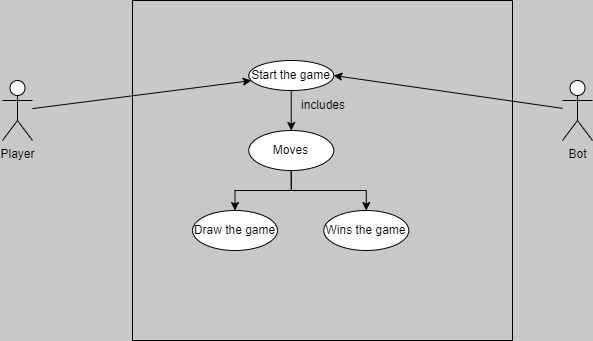

The diagram above was exported from draw.io. Its source (the exported page's mxGraphModel, read from the mxfile embedded in the PNG):
<mxGraphModel dx="794" dy="493" grid="1" gridSize="10" guides="1" tooltips="1" connect="1" arrows="1" fold="1" page="1" pageScale="1" pageWidth="850" pageHeight="1100" background="#c8c8cb" math="0" shadow="0">
  <root>
    <mxCell id="0" />
    <mxCell id="1" parent="0" />
    <mxCell id="ZS3aczI-eqWD4eQRd8eH-1" value="" style="swimlane;startSize=0;" vertex="1" parent="1">
      <mxGeometry x="220" y="50" width="380" height="340" as="geometry">
        <mxRectangle x="310" y="160" width="50" height="40" as="alternateBounds" />
      </mxGeometry>
    </mxCell>
    <mxCell id="ZS3aczI-eqWD4eQRd8eH-8" value="" style="edgeStyle=orthogonalEdgeStyle;rounded=0;orthogonalLoop=1;jettySize=auto;html=1;" edge="1" parent="ZS3aczI-eqWD4eQRd8eH-1" source="ZS3aczI-eqWD4eQRd8eH-6" target="ZS3aczI-eqWD4eQRd8eH-7">
      <mxGeometry relative="1" as="geometry" />
    </mxCell>
    <mxCell id="ZS3aczI-eqWD4eQRd8eH-6" value="Start the game" style="ellipse;whiteSpace=wrap;html=1;" vertex="1" parent="ZS3aczI-eqWD4eQRd8eH-1">
      <mxGeometry x="116.25" y="60" width="85" height="30" as="geometry" />
    </mxCell>
    <mxCell id="ZS3aczI-eqWD4eQRd8eH-10" value="" style="edgeStyle=orthogonalEdgeStyle;rounded=0;orthogonalLoop=1;jettySize=auto;html=1;" edge="1" parent="ZS3aczI-eqWD4eQRd8eH-1" source="ZS3aczI-eqWD4eQRd8eH-7" target="ZS3aczI-eqWD4eQRd8eH-9">
      <mxGeometry relative="1" as="geometry" />
    </mxCell>
    <mxCell id="ZS3aczI-eqWD4eQRd8eH-12" value="" style="edgeStyle=orthogonalEdgeStyle;rounded=0;orthogonalLoop=1;jettySize=auto;html=1;" edge="1" parent="ZS3aczI-eqWD4eQRd8eH-1" source="ZS3aczI-eqWD4eQRd8eH-7" target="ZS3aczI-eqWD4eQRd8eH-11">
      <mxGeometry relative="1" as="geometry">
        <mxPoint x="103.75" y="210" as="targetPoint" />
      </mxGeometry>
    </mxCell>
    <mxCell id="ZS3aczI-eqWD4eQRd8eH-7" value="Moves" style="ellipse;whiteSpace=wrap;html=1;" vertex="1" parent="ZS3aczI-eqWD4eQRd8eH-1">
      <mxGeometry x="116.25" y="130" width="85" height="40" as="geometry" />
    </mxCell>
    <mxCell id="ZS3aczI-eqWD4eQRd8eH-9" value="Wins the game" style="ellipse;whiteSpace=wrap;html=1;" vertex="1" parent="ZS3aczI-eqWD4eQRd8eH-1">
      <mxGeometry x="191.25" y="210" width="85" height="40" as="geometry" />
    </mxCell>
    <mxCell id="ZS3aczI-eqWD4eQRd8eH-11" value="Draw the game" style="ellipse;whiteSpace=wrap;html=1;" vertex="1" parent="ZS3aczI-eqWD4eQRd8eH-1">
      <mxGeometry x="60" y="210" width="85" height="40" as="geometry" />
    </mxCell>
    <mxCell id="ZS3aczI-eqWD4eQRd8eH-13" value="includes" style="text;html=1;align=center;verticalAlign=middle;whiteSpace=wrap;rounded=0;" vertex="1" parent="ZS3aczI-eqWD4eQRd8eH-1">
      <mxGeometry x="161.25" y="100" width="60" height="10" as="geometry" />
    </mxCell>
    <mxCell id="ZS3aczI-eqWD4eQRd8eH-2" value="Player" style="shape=umlActor;verticalLabelPosition=bottom;verticalAlign=top;html=1;outlineConnect=0;" vertex="1" parent="1">
      <mxGeometry x="90" y="130" width="30" height="60" as="geometry" />
    </mxCell>
    <mxCell id="ZS3aczI-eqWD4eQRd8eH-4" value="" style="endArrow=classic;html=1;rounded=0;" edge="1" parent="1" source="ZS3aczI-eqWD4eQRd8eH-2" target="ZS3aczI-eqWD4eQRd8eH-6">
      <mxGeometry width="50" height="50" relative="1" as="geometry">
        <mxPoint x="380" y="280" as="sourcePoint" />
        <mxPoint x="430" y="230" as="targetPoint" />
      </mxGeometry>
    </mxCell>
    <mxCell id="ZS3aczI-eqWD4eQRd8eH-14" value="Bot&lt;div&gt;&lt;br&gt;&lt;/div&gt;" style="shape=umlActor;verticalLabelPosition=bottom;verticalAlign=top;html=1;outlineConnect=0;" vertex="1" parent="1">
      <mxGeometry x="650" y="130" width="30" height="60" as="geometry" />
    </mxCell>
    <mxCell id="ZS3aczI-eqWD4eQRd8eH-15" value="" style="endArrow=classic;html=1;rounded=0;entryX=1;entryY=0.5;entryDx=0;entryDy=0;" edge="1" parent="1" source="ZS3aczI-eqWD4eQRd8eH-14" target="ZS3aczI-eqWD4eQRd8eH-6">
      <mxGeometry width="50" height="50" relative="1" as="geometry">
        <mxPoint x="360" y="280" as="sourcePoint" />
        <mxPoint x="410" y="230" as="targetPoint" />
      </mxGeometry>
    </mxCell>
  </root>
</mxGraphModel>